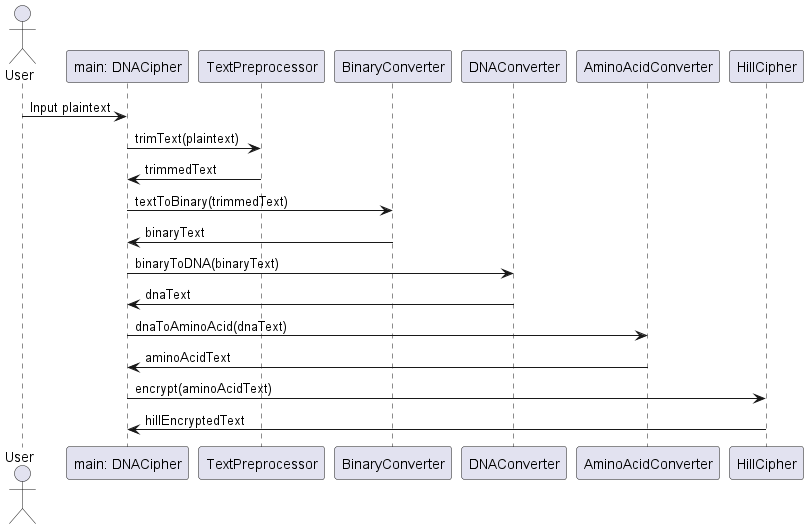

The diagram above was rendered by PlantUML. Its source (embedded in the PNG):
@startuml
actor User
participant "main: DNACipher" as DNACipher
participant "TextPreprocessor" as TextPreprocessor
participant "BinaryConverter" as BinaryConverter
participant "DNAConverter" as DNAConverter
participant "AminoAcidConverter" as AminoAcidConverter
participant "HillCipher" as HillCipher

User -> DNACipher: Input plaintext
DNACipher -> TextPreprocessor: trimText(plaintext)
TextPreprocessor -> DNACipher: trimmedText
DNACipher -> BinaryConverter: textToBinary(trimmedText)
BinaryConverter -> DNACipher: binaryText
DNACipher -> DNAConverter: binaryToDNA(binaryText)
DNAConverter -> DNACipher: dnaText
DNACipher -> AminoAcidConverter: dnaToAminoAcid(dnaText)
AminoAcidConverter -> DNACipher: aminoAcidText
DNACipher -> HillCipher: encrypt(aminoAcidText)
HillCipher -> DNACipher: hillEncryptedText
@enduml